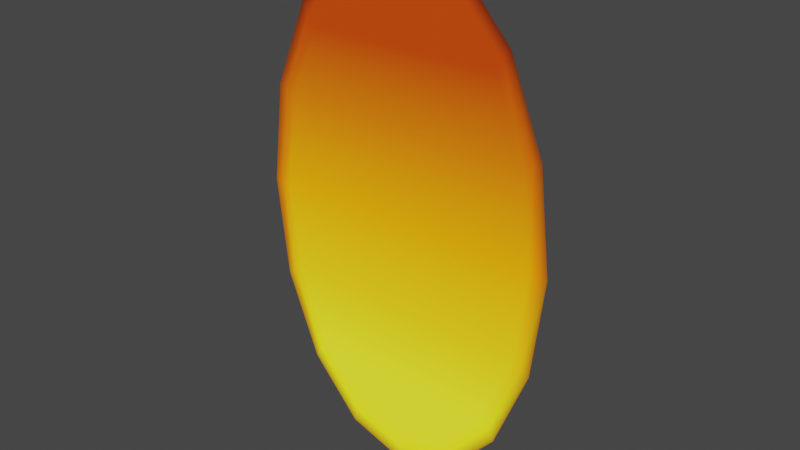 # Source: portal_orange_filled.blend  (saved by Blender 3.6.11; exported with 4.5.12 LTS)
import bpy
from mathutils import Matrix  # noqa: F401  (used for matrix-valued properties, if any)

bpy.ops.wm.read_factory_settings(use_empty=True)
scene = bpy.context.scene
scene.name = 'Scene'

# ---- collections
col_collection = bpy.data.collections.new('Collection'); scene.collection.children.link(col_collection)

# ---- materials (node trees are filled in below, after node groups)
mat_vertex_color = bpy.data.materials.new('vertex_color')
mat_vertex_color.use_transparent_shadow = False

# ---- material node trees
mat_vertex_color.use_nodes = True; mat_vertex_color.node_tree.nodes.clear()
_N = mat_vertex_color.node_tree.nodes; _L = mat_vertex_color.node_tree.links
n0 = _N.new('ShaderNodeBsdfPrincipled'); n0.name = 'Principled BSDF'; n0.location = (10, 300)
n0.distribution = 'GGX'
n0.subsurface_method = 'BURLEY'
n0.inputs[0].default_value = (0.0, 0.0, 0.0, 1.0)
n0.inputs[3].default_value = 1.45
n0.inputs[28].default_value = 1.0
n1 = _N.new('ShaderNodeOutputMaterial'); n1.name = 'Material Output'; n1.location = (300, 300)
n2 = _N.new('ShaderNodeVertexColor'); n2.name = 'Vertex Color'; n2.location = (-180, -60)
_L.new(n0.outputs[0], n1.inputs[0])
_L.new(n2.outputs[0], n0.inputs[27])
n1.is_active_output = True

# ---- world
world_world = bpy.data.worlds.new('World'); scene.world = world_world
world_world.use_nodes = True; world_world.node_tree.nodes.clear()
_N = world_world.node_tree.nodes; _L = world_world.node_tree.links
n0 = _N.new('ShaderNodeOutputWorld'); n0.name = 'World Output'; n0.location = (300, 300)
n1 = _N.new('ShaderNodeBackground'); n1.name = 'Background'; n1.location = (10, 300)
n1.inputs[0].default_value = (0.05088, 0.05088, 0.05088, 1.0)
_L.new(n1.outputs[0], n0.inputs[0])
n0.is_active_output = True
world_world.color = (0.05088, 0.05088, 0.05088)
world_world.use_sun_shadow = False
world_world.sun_shadow_jitter_overblur = 0.0

# ---- meshes
me_circle = bpy.data.meshes.new('Circle')
me_circle.from_pydata([(-2.02e-09, 2.235e-08, 0.8), (-0.3359, 2.235e-08, 0.5657), (-0.475, 2.235e-08, -2.071e-08), (-0.3359, 2.235e-08, -0.5657), (3.951e-08, 2.235e-08, -0.8), (0.3359, 2.235e-08, -0.5657), (0.475, 2.235e-08, 2.38e-08), (0.3359, 2.235e-08, 0.5657), (2.875e-08, 2.235e-08, 0.7081), (-0.2973, 2.235e-08, 0.5007), (-0.4204, 2.235e-08, -2.011e-08), (-0.2973, 2.235e-08, -0.5007), (6.55e-08, 2.235e-08, -0.7081), (0.2973, 2.235e-08, -0.5007), (0.4204, 2.235e-08, 1.928e-08), (0.2973, 2.235e-08, 0.5007), (0.3166, 2.235e-08, -0.5332), (0.4477, 2.235e-08, 2.154e-08), (-0.3166, 2.235e-08, -0.5332), (4.431e-08, 2.235e-08, -0.754), (-0.3166, 2.235e-08, 0.5332), (-0.4477, 2.235e-08, -2.041e-08), (0.3166, 2.235e-08, 0.5332), (5.165e-09, 2.235e-08, 0.754), (-0.1818, 2.235e-08, 0.7391), (-0.4388, 2.235e-08, 0.3061), (-0.4388, 2.235e-08, -0.3061), (-0.1818, 2.235e-08, -0.7391), (0.1818, 2.235e-08, -0.7391), (0.4388, 2.235e-08, -0.3061), (0.4388, 2.235e-08, 0.3061), (0.1818, 2.235e-08, 0.7391), (-0.1609, 2.235e-08, 0.6542), (-0.3884, 2.235e-08, 0.271), (-0.3884, 2.235e-08, -0.271), (-0.1609, 2.235e-08, -0.6542), (0.1609, 2.235e-08, -0.6542), (0.3884, 2.235e-08, -0.271), (0.3884, 2.235e-08, 0.271), (0.1609, 2.235e-08, 0.6542), (0.1713, 2.235e-08, 0.6966), (-0.1713, 2.235e-08, 0.6966), (-0.4136, 2.235e-08, -0.2886), (0.1713, 2.235e-08, -0.6966), (0.4136, 2.235e-08, 0.2886), (-0.4136, 2.235e-08, 0.2886), (-0.1713, 2.235e-08, -0.6966), (0.4136, 2.235e-08, -0.2886)], [], [(47, 16, 13, 37), (46, 18, 11, 35), (45, 20, 9, 33), (44, 17, 14, 38), (43, 19, 12, 36), (42, 21, 10, 34), (41, 23, 8, 32), (40, 22, 15, 39), (31, 7, 22, 40), (24, 0, 23, 41), (26, 2, 21, 42), (28, 4, 19, 43), (30, 6, 17, 44), (25, 1, 20, 45), (27, 3, 18, 46), (29, 5, 16, 47), (39, 15, 9, 32), (33, 9, 15, 38), (34, 10, 14, 37), (35, 11, 13, 36), (12, 35, 36), (11, 34, 37, 13), (10, 33, 38, 14), (8, 39, 32), (6, 29, 47, 17), (4, 27, 46, 19), (2, 25, 45, 21), (7, 30, 44, 22), (5, 28, 43, 16), (3, 26, 42, 18), (1, 24, 41, 20), (0, 31, 40, 23), (23, 40, 39, 8), (20, 41, 32, 9), (18, 42, 34, 11), (16, 43, 36, 13), (22, 44, 38, 15), (21, 45, 33, 10), (19, 46, 35, 12), (17, 47, 37, 14)])
me_circle.polygons.foreach_set('use_smooth', [True] * 40)
_uv = me_circle.uv_layers.new(name='UVMap')
_uv.uv.foreach_set('vector', [0.0, 0.0, 0.0, 0.0, 0.0, 0.0, 0.0, 0.0, 0.0, 0.0, 0.0, 0.0, 0.0, 0.0, 0.0, 0.0, 0.0, 0.0, 0.0, 0.0, 0.0, 0.0, 0.0, 0.0, 0.0, 0.0, 0.0, 0.0, 0.0, 0.0, 0.0, 0.0, 0.0, 0.0, 0.0, 0.0, 0.0, 0.0, 0.0, 0.0, 0.0, 0.0, 0.0, 0.0, 0.0, 0.0, 0.0, 0.0, 0.0, 0.0, 0.0, 0.0, 0.0, 0.0, 0.0, 0.0, 0.0, 0.0, 0.0, 0.0, 0.0, 0.0, 0.0, 0.0, 0.0, 0.0, 0.0, 0.0, 0.0, 0.0, 0.0, 0.0, 0.0, 0.0, 0.0, 0.0, 0.0, 0.0, 0.0, 0.0, 0.0, 0.0, 0.0, 0.0, 0.0, 0.0, 0.0, 0.0, 0.0, 0.0, 0.0, 0.0, 0.0, 0.0, 0.0, 0.0, 0.0, 0.0, 0.0, 0.0, 0.0, 0.0, 0.0, 0.0, 0.0, 0.0, 0.0, 0.0, 0.0, 0.0, 0.0, 0.0, 0.0, 0.0, 0.0, 0.0, 0.0, 0.0, 0.0, 0.0, 0.0, 0.0, 0.0, 0.0, 0.0, 0.0, 0.0, 0.0, 0.0, 0.0, 0.0, 0.0, 0.0, 0.0, 0.0, 0.0, 0.0, 0.0, 0.0, 0.0, 0.0, 0.0, 0.0, 0.0, 0.0, 0.0, 0.0, 0.0, 0.0, 0.0, 0.0, 0.0, 0.0, 0.0, 0.0, 0.0, 0.0, 0.0, 0.0, 0.0, 0.0, 0.0, 0.0, 0.0, 0.0, 0.0, 0.0, 0.0, 0.0, 0.0, 0.0, 0.0, 0.0, 0.0, 0.0, 0.0, 0.0, 0.0, 0.0, 0.0, 0.0, 0.0, 0.0, 0.0, 0.0, 0.0, 0.0, 0.0, 0.0, 0.0, 0.0, 0.0, 0.0, 0.0, 0.0, 0.0, 0.0, 0.0, 0.0, 0.0, 0.0, 0.0, 0.0, 0.0, 0.0, 0.0, 0.0, 0.0, 0.0, 0.0, 0.0, 0.0, 0.0, 0.0, 0.0, 0.0, 0.0, 0.0, 0.0, 0.0, 0.0, 0.0, 0.0, 0.0, 0.0, 0.0, 0.0, 0.0, 0.0, 0.0, 0.0, 0.0, 0.0, 0.0, 0.0, 0.0, 0.0, 0.0, 0.0, 0.0, 0.0, 0.0, 0.0, 0.0, 0.0, 0.0, 0.0, 0.0, 0.0, 0.0, 0.0, 0.0, 0.0, 0.0, 0.0, 0.0, 0.0, 0.0, 0.0, 0.0, 0.0, 0.0, 0.0, 0.0, 0.0, 0.0, 0.0, 0.0, 0.0, 0.0, 0.0, 0.0, 0.0, 0.0, 0.0, 0.0, 0.0, 0.0, 0.0, 0.0, 0.0, 0.0, 0.0, 0.0, 0.0, 0.0, 0.0, 0.0, 0.0, 0.0, 0.0, 0.0, 0.0, 0.0, 0.0, 0.0, 0.0, 0.0, 0.0, 0.0, 0.0, 0.0, 0.0, 0.0, 0.0, 0.0, 0.0, 0.0, 0.0, 0.0, 0.0, 0.0, 0.0, 0.0, 0.0, 0.0])
_ca = me_circle.color_attributes.new('Col', 'BYTE_COLOR', 'CORNER')
_ca.data.foreach_set('color', [0.9734, 0.521, 0.005182, 1.0, 1.0, 1.0, 0.0137, 1.0, 0.9823, 1.0, 0.02519, 1.0, 0.9911, 0.6376, 0.008023, 1.0, 1.0, 1.0, 0.0137, 1.0, 1.0, 1.0, 0.0137, 1.0, 0.9823, 1.0, 0.02519, 1.0, 0.9823, 1.0, 0.02519, 1.0, 0.7157, 0.1119, 0.0003035, 1.0, 0.5149, 0.04667, 0.0003035, 1.0, 0.5149, 0.04667, 0.0003035, 1.0, 0.7379, 0.162, 0.0003035, 1.0, 0.7157, 0.1119, 0.0003035, 1.0, 0.9473, 0.2122, 0.0003035, 1.0, 1.0, 0.3663, 0.0, 1.0, 0.7379, 0.162, 0.0003035, 1.0, 1.0, 1.0, 0.0137, 1.0, 1.0, 1.0, 0.0137, 1.0, 0.9823, 1.0, 0.02519, 1.0, 0.9823, 1.0, 0.02519, 1.0, 0.9734, 0.521, 0.005182, 1.0, 0.9473, 0.2122, 0.0003035, 1.0, 1.0, 0.3663, 0.0, 1.0, 0.9911, 0.6376, 0.008023, 1.0, 0.5149, 0.04667, 0.0003035, 1.0, 0.5149, 0.04667, 0.0003035, 1.0, 0.5149, 0.04667, 0.0003035, 1.0, 0.5149, 0.04667, 0.0003035, 1.0, 0.5149, 0.04667, 0.0003035, 1.0, 0.5149, 0.04667, 0.0003035, 1.0, 0.5149, 0.04667, 0.0003035, 1.0, 0.5149, 0.04667, 0.0003035, 1.0, 0.1095, 0.0137, 0.001518, 1.0, 0.1095, 0.0137, 0.001518, 1.0, 0.5149, 0.04667, 0.0003035, 1.0, 0.5149, 0.04667, 0.0003035, 1.0, 0.1095, 0.0137, 0.001518, 1.0, 0.1095, 0.0137, 0.001518, 1.0, 0.5149, 0.04667, 0.0003035, 1.0, 0.5149, 0.04667, 0.0003035, 1.0, 0.3864, 0.1221, 0.002732, 1.0, 0.3564, 0.08022, 0.0009106, 1.0, 0.9473, 0.2122, 0.0003035, 1.0, 0.9734, 0.521, 0.005182, 1.0, 0.4125, 0.1714, 0.004391, 1.0, 0.4125, 0.1714, 0.004391, 1.0, 1.0, 1.0, 0.0137, 1.0, 1.0, 1.0, 0.0137, 1.0, 0.2122, 0.03955, 0.001214, 1.0, 0.3564, 0.08022, 0.0009106, 1.0, 0.9473, 0.2122, 0.0003035, 1.0, 0.7157, 0.1119, 0.0003035, 1.0, 0.2122, 0.03955, 0.001214, 1.0, 0.1095, 0.0137, 0.001518, 1.0, 0.5149, 0.04667, 0.0003035, 1.0, 0.7157, 0.1119, 0.0003035, 1.0, 0.4125, 0.1714, 0.004391, 1.0, 0.4125, 0.1714, 0.004391, 1.0, 1.0, 1.0, 0.0137, 1.0, 1.0, 1.0, 0.0137, 1.0, 0.3864, 0.1221, 0.002732, 1.0, 0.4125, 0.1714, 0.004391, 1.0, 1.0, 1.0, 0.0137, 1.0, 0.9734, 0.521, 0.005182, 1.0, 0.5149, 0.04667, 0.0003035, 1.0, 0.5149, 0.04667, 0.0003035, 1.0, 0.5149, 0.04667, 0.0003035, 1.0, 0.5149, 0.04667, 0.0003035, 1.0, 0.7379, 0.162, 0.0003035, 1.0, 0.5149, 0.04667, 0.0003035, 1.0, 0.5149, 0.04667, 0.0003035, 1.0, 0.7379, 0.162, 0.0003035, 1.0, 0.9911, 0.6376, 0.008023, 1.0, 1.0, 0.3663, 0.0, 1.0, 1.0, 0.3663, 0.0, 1.0, 0.9911, 0.6376, 0.008023, 1.0, 0.9823, 1.0, 0.02519, 1.0, 0.9823, 1.0, 0.02519, 1.0, 0.9823, 1.0, 0.02519, 1.0, 0.9823, 1.0, 0.02519, 1.0, 0.9823, 1.0, 0.02519, 1.0, 0.9823, 1.0, 0.02519, 1.0, 0.9823, 1.0, 0.02519, 1.0, 0.9823, 1.0, 0.02519, 1.0, 0.9911, 0.6376, 0.008023, 1.0, 0.9911, 0.6376, 0.008023, 1.0, 0.9823, 1.0, 0.02519, 1.0, 1.0, 0.3663, 0.0, 1.0, 0.7379, 0.162, 0.0003035, 1.0, 0.7379, 0.162, 0.0003035, 1.0, 1.0, 0.3663, 0.0, 1.0, 0.5149, 0.04667, 0.0003035, 1.0, 0.5149, 0.04667, 0.0003035, 1.0, 0.5149, 0.04667, 0.0003035, 1.0, 0.3564, 0.08022, 0.0009106, 1.0, 0.3864, 0.1221, 0.002732, 1.0, 0.9734, 0.521, 0.005182, 1.0, 0.9473, 0.2122, 0.0003035, 1.0, 0.4125, 0.1714, 0.004391, 1.0, 0.4125, 0.1714, 0.004391, 1.0, 1.0, 1.0, 0.0137, 1.0, 1.0, 1.0, 0.0137, 1.0, 0.3564, 0.08022, 0.0009106, 1.0, 0.2122, 0.03955, 0.001214, 1.0, 0.7157, 0.1119, 0.0003035, 1.0, 0.9473, 0.2122, 0.0003035, 1.0, 0.1095, 0.0137, 0.001518, 1.0, 0.2122, 0.03955, 0.001214, 1.0, 0.7157, 0.1119, 0.0003035, 1.0, 0.5149, 0.04667, 0.0003035, 1.0, 0.4125, 0.1714, 0.004391, 1.0, 0.4125, 0.1714, 0.004391, 1.0, 1.0, 1.0, 0.0137, 1.0, 1.0, 1.0, 0.0137, 1.0, 0.4125, 0.1714, 0.004391, 1.0, 0.3864, 0.1221, 0.002732, 1.0, 0.9734, 0.521, 0.005182, 1.0, 1.0, 1.0, 0.0137, 1.0, 0.1095, 0.0137, 0.001518, 1.0, 0.1095, 0.0137, 0.001518, 1.0, 0.5149, 0.04667, 0.0003035, 1.0, 0.5149, 0.04667, 0.0003035, 1.0, 0.1095, 0.0137, 0.001518, 1.0, 0.1095, 0.0137, 0.001518, 1.0, 0.5149, 0.04667, 0.0003035, 1.0, 0.5149, 0.04667, 0.0003035, 1.0, 0.5149, 0.04667, 0.0003035, 1.0, 0.5149, 0.04667, 0.0003035, 1.0, 0.5149, 0.04667, 0.0003035, 1.0, 0.5149, 0.04667, 0.0003035, 1.0, 0.5149, 0.04667, 0.0003035, 1.0, 0.5149, 0.04667, 0.0003035, 1.0, 0.5149, 0.04667, 0.0003035, 1.0, 0.5149, 0.04667, 0.0003035, 1.0, 1.0, 1.0, 0.0137, 1.0, 0.9734, 0.521, 0.005182, 1.0, 0.9911, 0.6376, 0.008023, 1.0, 0.9823, 1.0, 0.02519, 1.0, 1.0, 1.0, 0.0137, 1.0, 1.0, 1.0, 0.0137, 1.0, 0.9823, 1.0, 0.02519, 1.0, 0.9823, 1.0, 0.02519, 1.0, 0.5149, 0.04667, 0.0003035, 1.0, 0.7157, 0.1119, 0.0003035, 1.0, 0.7379, 0.162, 0.0003035, 1.0, 0.5149, 0.04667, 0.0003035, 1.0, 0.9473, 0.2122, 0.0003035, 1.0, 0.7157, 0.1119, 0.0003035, 1.0, 0.7379, 0.162, 0.0003035, 1.0, 1.0, 0.3663, 0.0, 1.0, 1.0, 1.0, 0.0137, 1.0, 1.0, 1.0, 0.0137, 1.0, 0.9823, 1.0, 0.02519, 1.0, 0.9823, 1.0, 0.02519, 1.0, 0.9473, 0.2122, 0.0003035, 1.0, 0.9734, 0.521, 0.005182, 1.0, 0.9911, 0.6376, 0.008023, 1.0, 1.0, 0.3663, 0.0, 1.0])
me_circle.materials.append(mat_vertex_color)
me_circle.use_remesh_fix_poles = True
me_circle.use_remesh_preserve_attributes = False
me_circle.use_paint_bone_selection = False
me_circle.use_paint_mask_vertex = True
me_circle.update()

# ---- objects
ob_circle = bpy.data.objects.new('Circle', me_circle)

# ---- transforms, parenting, visibility, modifiers, constraints
ob_circle.location = (0.0, 0.0, 0.0)

# ---- collection membership
col_collection.objects.link(ob_circle)

# ---- scene / render settings (as saved in the file)
scene.frame_start = 1; scene.frame_end = 250; scene.frame_set(1)
scene.render.engine = 'BLENDER_EEVEE_NEXT'
scene.cycles.use_denoising = False
scene.cycles.samples = 128
scene.cycles.sampling_pattern = 'TABULATED_SOBOL'
scene.cycles.use_adaptive_sampling = False
scene.cycles.use_light_tree = False
scene.view_settings.view_transform = 'Filmic'
bpy.context.view_layer.update()

# ---- added for rendering (the .blend has no active camera and no usable light): camera, sun
cam_auto = bpy.data.cameras.new('AutoCamera')
cam_auto.lens = 50.0
cam_auto.sensor_width = 36.0
cam_auto.clip_end = 1000.0
ob_auto_camera = bpy.data.objects.new('AutoCamera', cam_auto)
scene.collection.objects.link(ob_auto_camera)
ob_auto_camera.location = (1.72164, -2.06597, 1.37731)
ob_auto_camera.rotation_euler = (1.09748, -7.21219e-08, 0.694738)
scene.camera = ob_auto_camera
light_auto_sun = bpy.data.lights.new('AutoSun', 'SUN')
light_auto_sun.energy = 3.0
light_auto_sun.angle = 0.0523599
ob_auto_sun = bpy.data.objects.new('AutoSun', light_auto_sun)
scene.collection.objects.link(ob_auto_sun)
ob_auto_sun.rotation_euler = (0.872665, 0.174533, 0.523599)
bpy.context.view_layer.update()
